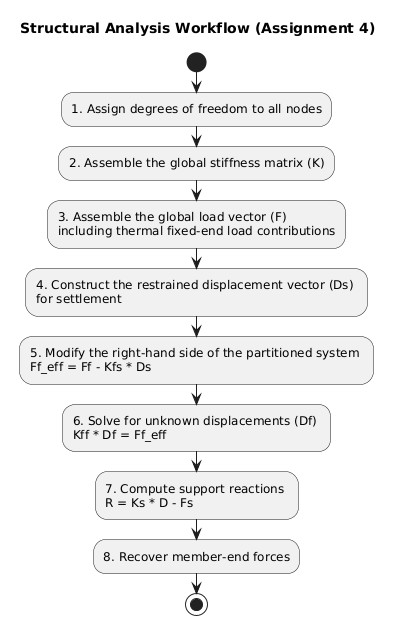

The diagram above was rendered by PlantUML. Its source (embedded in the PNG):
@startuml
title Structural Analysis Workflow (Assignment 4)

start
:1. Assign degrees of freedom to all nodes;
:2. Assemble the global stiffness matrix (K);
:3. Assemble the global load vector (F) \nincluding thermal fixed-end load contributions;
:4. Construct the restrained displacement vector (Ds) \nfor settlement;
:5. Modify the right-hand side of the partitioned system \nFf_eff = Ff - Kfs * Ds;
:6. Solve for unknown displacements (Df) \nKff * Df = Ff_eff;
:7. Compute support reactions \nR = Ks * D - Fs;
:8. Recover member-end forces;
stop
@enduml